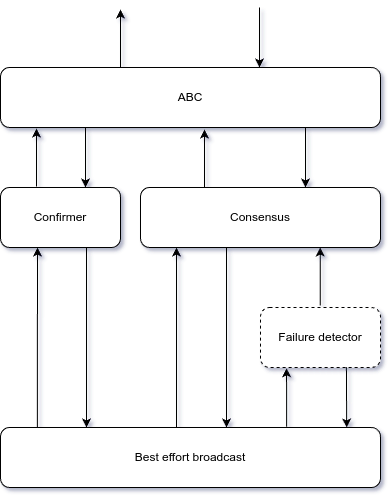

The diagram above was exported from draw.io. Its source (the exported page's mxGraphModel, read from the mxfile embedded in the PNG):
<mxGraphModel dx="1434" dy="788" grid="1" gridSize="10" guides="1" tooltips="1" connect="1" arrows="1" fold="1" page="1" pageScale="1" pageWidth="827" pageHeight="1169" math="0" shadow="0">
  <root>
    <mxCell id="0" />
    <mxCell id="1" parent="0" />
    <mxCell id="ijK60EsrMqfJNVSVnn7R-1" value="ABC" style="rounded=1;whiteSpace=wrap;html=1;" parent="1" vertex="1">
      <mxGeometry x="223" y="100" width="380" height="60" as="geometry" />
    </mxCell>
    <mxCell id="ijK60EsrMqfJNVSVnn7R-2" value="Confirmer" style="rounded=1;whiteSpace=wrap;html=1;" parent="1" vertex="1">
      <mxGeometry x="223" y="220" width="120" height="60" as="geometry" />
    </mxCell>
    <mxCell id="ijK60EsrMqfJNVSVnn7R-3" value="Consensus" style="rounded=1;whiteSpace=wrap;html=1;" parent="1" vertex="1">
      <mxGeometry x="363" y="220" width="240" height="60" as="geometry" />
    </mxCell>
    <mxCell id="ijK60EsrMqfJNVSVnn7R-4" value="Best effort broadcast" style="rounded=1;whiteSpace=wrap;html=1;" parent="1" vertex="1">
      <mxGeometry x="223" y="460" width="380" height="60" as="geometry" />
    </mxCell>
    <mxCell id="ijK60EsrMqfJNVSVnn7R-5" value="Failure detector" style="rounded=1;whiteSpace=wrap;html=1;dashed=1;" parent="1" vertex="1">
      <mxGeometry x="483" y="340" width="120" height="60" as="geometry" />
    </mxCell>
    <mxCell id="ijK60EsrMqfJNVSVnn7R-11" value="" style="endArrow=classic;html=1;rounded=1;entryX=0.911;entryY=0;entryDx=0;entryDy=0;entryPerimeter=0;exitX=0.716;exitY=0.995;exitDx=0;exitDy=0;exitPerimeter=0;" parent="1" source="ijK60EsrMqfJNVSVnn7R-5" target="ijK60EsrMqfJNVSVnn7R-4" edge="1">
      <mxGeometry width="50" height="50" relative="1" as="geometry">
        <mxPoint x="509" y="430" as="sourcePoint" />
        <mxPoint x="559" y="380" as="targetPoint" />
      </mxGeometry>
    </mxCell>
    <mxCell id="ijK60EsrMqfJNVSVnn7R-12" value="" style="endArrow=classic;html=1;rounded=1;entryX=0.217;entryY=1.013;entryDx=0;entryDy=0;entryPerimeter=0;exitX=0.753;exitY=-0.013;exitDx=0;exitDy=0;exitPerimeter=0;" parent="1" source="ijK60EsrMqfJNVSVnn7R-4" target="ijK60EsrMqfJNVSVnn7R-5" edge="1">
      <mxGeometry width="50" height="50" relative="1" as="geometry">
        <mxPoint x="459" y="380" as="sourcePoint" />
        <mxPoint x="459" y="440" as="targetPoint" />
      </mxGeometry>
    </mxCell>
    <mxCell id="ijK60EsrMqfJNVSVnn7R-13" value="" style="endArrow=classic;html=1;rounded=1;entryX=0.217;entryY=1.013;entryDx=0;entryDy=0;entryPerimeter=0;exitX=0.753;exitY=-0.013;exitDx=0;exitDy=0;exitPerimeter=0;" parent="1" edge="1">
      <mxGeometry width="50" height="50" relative="1" as="geometry">
        <mxPoint x="542.71" y="338" as="sourcePoint" />
        <mxPoint x="542.71" y="280" as="targetPoint" />
      </mxGeometry>
    </mxCell>
    <mxCell id="ijK60EsrMqfJNVSVnn7R-14" value="" style="endArrow=classic;html=1;rounded=1;exitX=0.717;exitY=1;exitDx=0;exitDy=0;exitPerimeter=0;" parent="1" edge="1">
      <mxGeometry width="50" height="50" relative="1" as="geometry">
        <mxPoint x="309.03999999999996" y="280" as="sourcePoint" />
        <mxPoint x="309" y="460" as="targetPoint" />
      </mxGeometry>
    </mxCell>
    <mxCell id="ijK60EsrMqfJNVSVnn7R-15" value="" style="endArrow=classic;html=1;rounded=1;exitX=0.068;exitY=-0.006;exitDx=0;exitDy=0;exitPerimeter=0;" parent="1" edge="1">
      <mxGeometry width="50" height="50" relative="1" as="geometry">
        <mxPoint x="259.8399999999999" y="459.64" as="sourcePoint" />
        <mxPoint x="260" y="280" as="targetPoint" />
      </mxGeometry>
    </mxCell>
    <mxCell id="ijK60EsrMqfJNVSVnn7R-16" value="" style="endArrow=classic;html=1;rounded=1;exitX=0.068;exitY=-0.006;exitDx=0;exitDy=0;exitPerimeter=0;" parent="1" edge="1">
      <mxGeometry width="50" height="50" relative="1" as="geometry">
        <mxPoint x="399" y="460" as="sourcePoint" />
        <mxPoint x="399" y="280" as="targetPoint" />
      </mxGeometry>
    </mxCell>
    <mxCell id="ijK60EsrMqfJNVSVnn7R-17" value="" style="endArrow=classic;html=1;rounded=1;exitX=0.717;exitY=1;exitDx=0;exitDy=0;exitPerimeter=0;" parent="1" edge="1">
      <mxGeometry width="50" height="50" relative="1" as="geometry">
        <mxPoint x="449" y="280" as="sourcePoint" />
        <mxPoint x="449" y="460" as="targetPoint" />
      </mxGeometry>
    </mxCell>
    <mxCell id="ijK60EsrMqfJNVSVnn7R-18" value="" style="endArrow=classic;html=1;rounded=1;entryX=0.217;entryY=1.013;entryDx=0;entryDy=0;entryPerimeter=0;exitX=0.753;exitY=-0.013;exitDx=0;exitDy=0;exitPerimeter=0;" parent="1" edge="1">
      <mxGeometry width="50" height="50" relative="1" as="geometry">
        <mxPoint x="259" y="219" as="sourcePoint" />
        <mxPoint x="259" y="161" as="targetPoint" />
      </mxGeometry>
    </mxCell>
    <mxCell id="ijK60EsrMqfJNVSVnn7R-20" value="" style="endArrow=classic;html=1;rounded=1;entryX=0.911;entryY=0;entryDx=0;entryDy=0;entryPerimeter=0;exitX=0.716;exitY=0.995;exitDx=0;exitDy=0;exitPerimeter=0;" parent="1" edge="1">
      <mxGeometry width="50" height="50" relative="1" as="geometry">
        <mxPoint x="528" y="160" as="sourcePoint" />
        <mxPoint x="528" y="220" as="targetPoint" />
      </mxGeometry>
    </mxCell>
    <mxCell id="ijK60EsrMqfJNVSVnn7R-23" value="" style="endArrow=classic;html=1;rounded=1;entryX=0.217;entryY=1.013;entryDx=0;entryDy=0;entryPerimeter=0;exitX=0.753;exitY=-0.013;exitDx=0;exitDy=0;exitPerimeter=0;" parent="1" edge="1">
      <mxGeometry width="50" height="50" relative="1" as="geometry">
        <mxPoint x="427" y="220" as="sourcePoint" />
        <mxPoint x="427" y="162" as="targetPoint" />
      </mxGeometry>
    </mxCell>
    <mxCell id="ijK60EsrMqfJNVSVnn7R-24" value="" style="endArrow=classic;html=1;rounded=1;entryX=0.911;entryY=0;entryDx=0;entryDy=0;entryPerimeter=0;exitX=0.716;exitY=0.995;exitDx=0;exitDy=0;exitPerimeter=0;" parent="1" edge="1">
      <mxGeometry width="50" height="50" relative="1" as="geometry">
        <mxPoint x="308" y="160" as="sourcePoint" />
        <mxPoint x="308" y="220" as="targetPoint" />
      </mxGeometry>
    </mxCell>
    <mxCell id="ijK60EsrMqfJNVSVnn7R-25" value="" style="endArrow=classic;html=1;rounded=1;entryX=0.911;entryY=0;entryDx=0;entryDy=0;entryPerimeter=0;exitX=0.716;exitY=0.995;exitDx=0;exitDy=0;exitPerimeter=0;" parent="1" edge="1">
      <mxGeometry width="50" height="50" relative="1" as="geometry">
        <mxPoint x="482" y="40" as="sourcePoint" />
        <mxPoint x="482" y="100" as="targetPoint" />
      </mxGeometry>
    </mxCell>
    <mxCell id="ijK60EsrMqfJNVSVnn7R-26" value="" style="endArrow=classic;html=1;rounded=1;entryX=0.217;entryY=1.013;entryDx=0;entryDy=0;entryPerimeter=0;exitX=0.753;exitY=-0.013;exitDx=0;exitDy=0;exitPerimeter=0;" parent="1" edge="1">
      <mxGeometry width="50" height="50" relative="1" as="geometry">
        <mxPoint x="343" y="100" as="sourcePoint" />
        <mxPoint x="343" y="42" as="targetPoint" />
      </mxGeometry>
    </mxCell>
  </root>
</mxGraphModel>